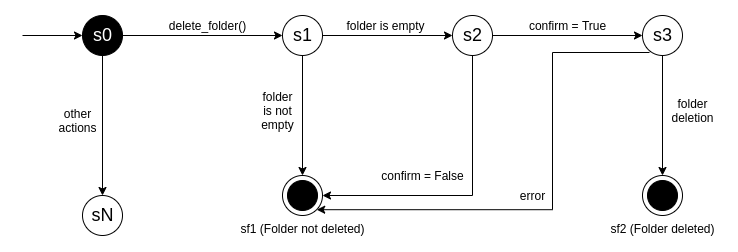

The diagram above was exported from draw.io. Its source (the exported page's mxGraphModel, read from the mxfile embedded in the PNG):
<mxGraphModel dx="1338" dy="971" grid="1" gridSize="10" guides="1" tooltips="1" connect="1" arrows="1" fold="1" page="1" pageScale="1" pageWidth="1100" pageHeight="850" background="#ffffff" math="0" shadow="0">
  <root>
    <mxCell id="0" />
    <mxCell id="1" parent="0" />
    <mxCell id="kbGsMEya9B0gXArMhdrm-8" value="" style="edgeStyle=orthogonalEdgeStyle;rounded=0;orthogonalLoop=1;jettySize=auto;html=1;entryX=0;entryY=0.5;entryDx=0;entryDy=0;" edge="1" parent="1" source="kbGsMEya9B0gXArMhdrm-3" target="kbGsMEya9B0gXArMhdrm-4">
      <mxGeometry relative="1" as="geometry">
        <mxPoint x="260" y="200" as="targetPoint" />
      </mxGeometry>
    </mxCell>
    <mxCell id="kbGsMEya9B0gXArMhdrm-3" value="s0" style="shape=ellipse;html=1;fillColor=#000000;fontSize=18;fontColor=#ffffff;" vertex="1" parent="1">
      <mxGeometry x="140" y="180" width="40" height="40" as="geometry" />
    </mxCell>
    <mxCell id="kbGsMEya9B0gXArMhdrm-4" value="s1" style="shape=ellipse;html=1;fontSize=18;align=center;" vertex="1" parent="1">
      <mxGeometry x="340" y="180" width="40" height="40" as="geometry" />
    </mxCell>
    <mxCell id="kbGsMEya9B0gXArMhdrm-5" value="s2" style="shape=ellipse;html=1;fontSize=18;align=center;" vertex="1" parent="1">
      <mxGeometry x="510" y="180" width="40" height="40" as="geometry" />
    </mxCell>
    <mxCell id="kbGsMEya9B0gXArMhdrm-6" value="sN" style="shape=ellipse;html=1;fontSize=18;align=center;" vertex="1" parent="1">
      <mxGeometry x="140" y="360" width="40" height="40" as="geometry" />
    </mxCell>
    <mxCell id="kbGsMEya9B0gXArMhdrm-9" value="sf2 (Folder deleted)" style="shape=mxgraph.sysml.actFinal;html=1;verticalLabelPosition=bottom;labelBackgroundColor=#ffffff;verticalAlign=top;" vertex="1" parent="1">
      <mxGeometry x="700" y="340" width="40" height="40" as="geometry" />
    </mxCell>
    <mxCell id="kbGsMEya9B0gXArMhdrm-10" value="sf1 (Folder not deleted)" style="shape=mxgraph.sysml.actFinal;html=1;verticalLabelPosition=bottom;labelBackgroundColor=#ffffff;verticalAlign=top;" vertex="1" parent="1">
      <mxGeometry x="340" y="340" width="40" height="40" as="geometry" />
    </mxCell>
    <mxCell id="kbGsMEya9B0gXArMhdrm-11" value="" style="edgeStyle=orthogonalEdgeStyle;rounded=0;orthogonalLoop=1;jettySize=auto;html=1;exitX=1;exitY=0.5;exitDx=0;exitDy=0;entryX=0;entryY=0.5;entryDx=0;entryDy=0;" edge="1" parent="1" source="kbGsMEya9B0gXArMhdrm-4" target="kbGsMEya9B0gXArMhdrm-5">
      <mxGeometry relative="1" as="geometry">
        <mxPoint x="190" y="210" as="sourcePoint" />
        <mxPoint x="270" y="210" as="targetPoint" />
      </mxGeometry>
    </mxCell>
    <mxCell id="kbGsMEya9B0gXArMhdrm-12" value="" style="edgeStyle=orthogonalEdgeStyle;rounded=0;orthogonalLoop=1;jettySize=auto;html=1;exitX=0.5;exitY=1;exitDx=0;exitDy=0;entryX=0.5;entryY=0;entryDx=0;entryDy=0;" edge="1" parent="1" source="kbGsMEya9B0gXArMhdrm-3" target="kbGsMEya9B0gXArMhdrm-6">
      <mxGeometry relative="1" as="geometry">
        <mxPoint x="200" y="220" as="sourcePoint" />
        <mxPoint x="280" y="220" as="targetPoint" />
      </mxGeometry>
    </mxCell>
    <mxCell id="kbGsMEya9B0gXArMhdrm-13" value="" style="edgeStyle=orthogonalEdgeStyle;rounded=0;orthogonalLoop=1;jettySize=auto;html=1;entryX=0;entryY=0.5;entryDx=0;entryDy=0;exitX=1;exitY=0.5;exitDx=0;exitDy=0;" edge="1" parent="1" source="kbGsMEya9B0gXArMhdrm-5" target="kbGsMEya9B0gXArMhdrm-24">
      <mxGeometry relative="1" as="geometry">
        <mxPoint x="210" y="230" as="sourcePoint" />
        <mxPoint x="290" y="230" as="targetPoint" />
      </mxGeometry>
    </mxCell>
    <mxCell id="kbGsMEya9B0gXArMhdrm-14" value="" style="edgeStyle=orthogonalEdgeStyle;rounded=0;orthogonalLoop=1;jettySize=auto;html=1;exitX=0.5;exitY=1;exitDx=0;exitDy=0;entryX=0.5;entryY=0;entryDx=0;entryDy=0;entryPerimeter=0;" edge="1" parent="1" source="kbGsMEya9B0gXArMhdrm-4" target="kbGsMEya9B0gXArMhdrm-10">
      <mxGeometry relative="1" as="geometry">
        <mxPoint x="220" y="240" as="sourcePoint" />
        <mxPoint x="300" y="240" as="targetPoint" />
      </mxGeometry>
    </mxCell>
    <mxCell id="kbGsMEya9B0gXArMhdrm-15" value="" style="edgeStyle=orthogonalEdgeStyle;rounded=0;orthogonalLoop=1;jettySize=auto;html=1;exitX=0.5;exitY=1;exitDx=0;exitDy=0;entryX=1;entryY=0.5;entryDx=0;entryDy=0;entryPerimeter=0;" edge="1" parent="1" source="kbGsMEya9B0gXArMhdrm-5" target="kbGsMEya9B0gXArMhdrm-10">
      <mxGeometry relative="1" as="geometry">
        <mxPoint x="370" y="230" as="sourcePoint" />
        <mxPoint x="370" y="350" as="targetPoint" />
      </mxGeometry>
    </mxCell>
    <mxCell id="kbGsMEya9B0gXArMhdrm-17" value="delete_folder()" style="text;html=1;align=center;verticalAlign=middle;resizable=0;points=[];autosize=1;" vertex="1" parent="1">
      <mxGeometry x="220" y="180" width="90" height="20" as="geometry" />
    </mxCell>
    <mxCell id="kbGsMEya9B0gXArMhdrm-18" value="other&lt;br&gt;actions" style="text;html=1;align=center;verticalAlign=middle;resizable=0;points=[];autosize=1;" vertex="1" parent="1">
      <mxGeometry x="110" y="270" width="50" height="30" as="geometry" />
    </mxCell>
    <mxCell id="kbGsMEya9B0gXArMhdrm-19" value="folder is empty" style="text;html=1;align=center;verticalAlign=middle;resizable=0;points=[];autosize=1;" vertex="1" parent="1">
      <mxGeometry x="398" y="180" width="90" height="20" as="geometry" />
    </mxCell>
    <mxCell id="kbGsMEya9B0gXArMhdrm-20" value="folder&lt;br&gt;is not&lt;br&gt;empty" style="text;html=1;align=center;verticalAlign=middle;resizable=0;points=[];autosize=1;" vertex="1" parent="1">
      <mxGeometry x="310" y="250" width="50" height="50" as="geometry" />
    </mxCell>
    <mxCell id="kbGsMEya9B0gXArMhdrm-21" value="confirm = True" style="text;html=1;align=center;verticalAlign=middle;resizable=0;points=[];autosize=1;" vertex="1" parent="1">
      <mxGeometry x="580" y="180" width="90" height="20" as="geometry" />
    </mxCell>
    <mxCell id="kbGsMEya9B0gXArMhdrm-22" value="confirm = False" style="text;html=1;align=center;verticalAlign=middle;resizable=0;points=[];autosize=1;" vertex="1" parent="1">
      <mxGeometry x="430" y="330" width="100" height="20" as="geometry" />
    </mxCell>
    <mxCell id="kbGsMEya9B0gXArMhdrm-23" value="" style="edgeStyle=orthogonalEdgeStyle;rounded=0;orthogonalLoop=1;jettySize=auto;html=1;entryX=0;entryY=0.5;entryDx=0;entryDy=0;" edge="1" parent="1" target="kbGsMEya9B0gXArMhdrm-3">
      <mxGeometry relative="1" as="geometry">
        <mxPoint x="80" y="200" as="sourcePoint" />
        <mxPoint x="100" y="130" as="targetPoint" />
      </mxGeometry>
    </mxCell>
    <mxCell id="kbGsMEya9B0gXArMhdrm-26" style="edgeStyle=orthogonalEdgeStyle;rounded=0;orthogonalLoop=1;jettySize=auto;html=1;exitX=0.5;exitY=1;exitDx=0;exitDy=0;entryX=0.5;entryY=0;entryDx=0;entryDy=0;entryPerimeter=0;" edge="1" parent="1" source="kbGsMEya9B0gXArMhdrm-24" target="kbGsMEya9B0gXArMhdrm-9">
      <mxGeometry relative="1" as="geometry" />
    </mxCell>
    <mxCell id="kbGsMEya9B0gXArMhdrm-28" style="edgeStyle=orthogonalEdgeStyle;rounded=0;orthogonalLoop=1;jettySize=auto;html=1;exitX=0.175;exitY=0.925;exitDx=0;exitDy=0;entryX=0.855;entryY=0.855;entryDx=0;entryDy=0;entryPerimeter=0;exitPerimeter=0;" edge="1" parent="1" source="kbGsMEya9B0gXArMhdrm-24" target="kbGsMEya9B0gXArMhdrm-10">
      <mxGeometry relative="1" as="geometry">
        <Array as="points">
          <mxPoint x="610" y="217" />
          <mxPoint x="610" y="374" />
        </Array>
      </mxGeometry>
    </mxCell>
    <mxCell id="kbGsMEya9B0gXArMhdrm-24" value="s3" style="shape=ellipse;html=1;fontSize=18;align=center;" vertex="1" parent="1">
      <mxGeometry x="700" y="180" width="40" height="40" as="geometry" />
    </mxCell>
    <mxCell id="kbGsMEya9B0gXArMhdrm-27" value="folder&lt;br&gt;deletion" style="text;html=1;align=center;verticalAlign=middle;resizable=0;points=[];autosize=1;" vertex="1" parent="1">
      <mxGeometry x="720" y="260" width="60" height="30" as="geometry" />
    </mxCell>
    <mxCell id="kbGsMEya9B0gXArMhdrm-29" value="error" style="text;html=1;align=center;verticalAlign=middle;resizable=0;points=[];autosize=1;" vertex="1" parent="1">
      <mxGeometry x="570" y="350" width="40" height="20" as="geometry" />
    </mxCell>
  </root>
</mxGraphModel>